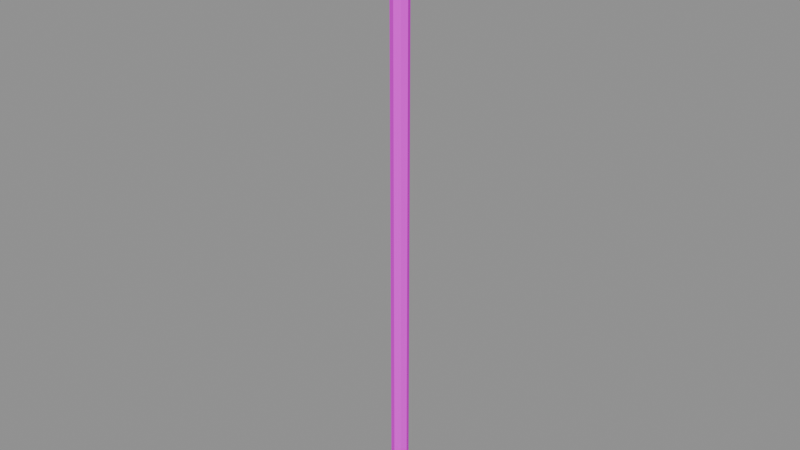 # Source: staff-source.blend  (saved by Blender 5.1.30; exported with 4.5.12 LTS)
import bpy
from mathutils import Matrix  # noqa: F401  (used for matrix-valued properties, if any)

bpy.ops.wm.read_factory_settings(use_empty=True)
scene = bpy.context.scene
scene.name = 'Scene'

# ---- images (referenced by path relative to the original .blend; pixels are not part of the script)
import os
ASSET_DIR = os.environ.get("B2B_ASSET_DIR", "")  # directory of the original .blend (textures are referenced by path, not embedded)
HERE = os.path.dirname(os.path.abspath(__file__))  # packed textures are extracted next to this script under _unpacked/

def load_image(name, relpath, width, height, colorspace="sRGB"):
    """Load a texture the original file referenced (path relative to the .blend, or extracted next to this script)."""
    p = next((c for c in (os.path.join(HERE, relpath), os.path.join(ASSET_DIR, relpath)) if relpath and os.path.exists(c)), "")
    if p:
        img = bpy.data.images.load(p, check_existing=True)
        img.name = name
    else:  # same state as the original file: an image datablock whose file is absent (Cycles renders it pink)
        img = bpy.data.images.new(name, width, height)
        img.source = "FILE"
        img.filepath = "//" + (relpath or name)
    img.colorspace_settings.name = colorspace
    return img
img_rowan_body_v01 = load_image('rowan_body_v01', 'rowan-body-v01.png', 1024, 1024, 'sRGB')

# ---- materials (node trees are filled in below, after node groups)
mat_mat_rowan_body_v01 = bpy.data.materials.new('mat_rowan_body_v01')
mat_mat_rowan_body_v01.use_backface_culling = True

# ---- material node trees
mat_mat_rowan_body_v01.use_nodes = True; mat_mat_rowan_body_v01.node_tree.nodes.clear()
_N = mat_mat_rowan_body_v01.node_tree.nodes; _L = mat_mat_rowan_body_v01.node_tree.links
n0 = _N.new('ShaderNodeBsdfPrincipled'); n0.name = 'Principled BSDF'; n0.location = (-200, 100)
n0.inputs[2].default_value = 1.0
n0.inputs[13].default_value = 0.0
n1 = _N.new('ShaderNodeOutputMaterial'); n1.name = 'Material Output'; n1.location = (200, 100)
n2 = _N.new('ShaderNodeTexImage'); n2.name = 'Image Texture'; n2.location = (0, 0)
n2.image = img_rowan_body_v01
n2.interpolation = 'Closest'
_L.new(n0.outputs[0], n1.inputs[0])
_L.new(n2.outputs[0], n0.inputs[0])
n1.is_active_output = True

# ---- meshes
me_staff_mesh = bpy.data.meshes.new('staff_mesh')
me_staff_mesh.from_pydata([(-0.575, -0.03, 0.13), (-0.5647, -0.05475, 0.13), (-0.54, -0.065, 0.13), (-0.5153, -0.05475, 0.13), (-0.505, -0.03, 0.13), (-0.5153, -0.005251, 0.13), (-0.54, 0.005, 0.13), (-0.5647, -0.005251, 0.13), (-0.575, -0.03, 2.62), (-0.5647, -0.05475, 2.62), (-0.54, -0.065, 2.62), (-0.5153, -0.05475, 2.62), (-0.505, -0.03, 2.62), (-0.5153, -0.005251, 2.62), (-0.54, 0.005, 2.62), (-0.5647, -0.005251, 2.62)], [], [(0, 1, 9, 8), (1, 2, 10, 9), (2, 3, 11, 10), (3, 4, 12, 11), (4, 5, 13, 12), (5, 6, 14, 13), (6, 7, 15, 14), (7, 0, 8, 15), (7, 6, 5, 4, 3, 2, 1, 0), (8, 9, 10, 11, 12, 13, 14, 15)])
_uv = me_staff_mesh.uv_layers.new(name='UVMap')
_uv.uv.foreach_set('vector', [0.501, 0.341, 0.532, 0.341, 0.532, 0.669, 0.501, 0.669, 0.532, 0.341, 0.563, 0.341, 0.563, 0.669, 0.532, 0.669, 0.563, 0.341, 0.594, 0.341, 0.594, 0.669, 0.563, 0.669, 0.594, 0.341, 0.625, 0.341, 0.625, 0.669, 0.594, 0.669, 0.625, 0.341, 0.656, 0.341, 0.656, 0.669, 0.625, 0.669, 0.656, 0.341, 0.687, 0.341, 0.687, 0.669, 0.656, 0.669, 0.687, 0.341, 0.718, 0.341, 0.718, 0.669, 0.687, 0.669, 0.718, 0.341, 0.749, 0.341, 0.749, 0.669, 0.718, 0.669, 0.718, 0.341, 0.687, 0.341, 0.656, 0.341, 0.749, 0.341, 0.749, 0.341, 0.749, 0.341, 0.749, 0.341, 0.749, 0.341, 0.749, 0.669, 0.749, 0.669, 0.749, 0.669, 0.749, 0.669, 0.749, 0.669, 0.656, 0.669, 0.687, 0.669, 0.718, 0.669])
me_staff_mesh.materials.append(mat_mat_rowan_body_v01)
me_staff_mesh.update()
me_staff_ring_0_22_mesh = bpy.data.meshes.new('staff_ring_0.22_mesh')
me_staff_ring_0_22_mesh.from_pydata([(0.052, -0.03, 0.22), (0.04207, 0.0005648, 0.22), (0.01607, 0.01945, 0.22), (-0.01607, 0.01945, 0.22), (-0.04207, 0.0005648, 0.22), (-0.052, -0.03, 0.22), (-0.04207, -0.06056, 0.22), (-0.01607, -0.07945, 0.22), (0.01607, -0.07945, 0.22), (0.04207, -0.06056, 0.22), (0.052, -0.03, 0.265), (0.04207, 0.0005648, 0.265), (0.01607, 0.01945, 0.265), (-0.01607, 0.01945, 0.265), (-0.04207, 0.0005648, 0.265), (-0.052, -0.03, 0.265), (-0.04207, -0.06056, 0.265), (-0.01607, -0.07945, 0.265), (0.01607, -0.07945, 0.265), (0.04207, -0.06056, 0.265)], [], [(0, 1, 11, 10), (1, 2, 12, 11), (2, 3, 13, 12), (3, 4, 14, 13), (4, 5, 15, 14), (5, 6, 16, 15), (6, 7, 17, 16), (7, 8, 18, 17), (8, 9, 19, 18), (9, 0, 10, 19), (9, 8, 7, 6, 5, 4, 3, 2, 1, 0), (10, 11, 12, 13, 14, 15, 16, 17, 18, 19)])
_uv = me_staff_ring_0_22_mesh.uv_layers.new(name='UVMap')
_uv.uv.foreach_set('vector', [0.875, 0.671, 0.8998, 0.671, 0.8998, 0.999, 0.875, 0.999, 0.8998, 0.671, 0.9246, 0.671, 0.9246, 0.999, 0.8998, 0.999, 0.9246, 0.671, 0.9494, 0.671, 0.9494, 0.999, 0.9246, 0.999, 0.9494, 0.671, 0.9742, 0.671, 0.9742, 0.999, 0.9494, 0.999, 0.9742, 0.671, 0.999, 0.671, 0.999, 0.999, 0.9742, 0.999, 0.751, 0.671, 0.7758, 0.671, 0.7758, 0.999, 0.751, 0.999, 0.7758, 0.671, 0.8006, 0.671, 0.8006, 0.999, 0.7758, 0.999, 0.8006, 0.671, 0.8254, 0.671, 0.8254, 0.999, 0.8006, 0.999, 0.8254, 0.671, 0.8502, 0.671, 0.8502, 0.999, 0.8254, 0.999, 0.8502, 0.671, 0.875, 0.671, 0.875, 0.999, 0.8502, 0.999, 0.999, 0.671, 0.999, 0.671, 0.999, 0.671, 0.999, 0.671, 0.999, 0.671, 0.9742, 0.671, 0.9494, 0.671, 0.9246, 0.671, 0.8998, 0.671, 0.999, 0.671, 0.999, 0.999, 0.8998, 0.999, 0.9246, 0.999, 0.9494, 0.999, 0.9742, 0.999, 0.999, 0.999, 0.999, 0.999, 0.999, 0.999, 0.999, 0.999, 0.999, 0.999])
me_staff_ring_0_22_mesh.materials.append(mat_mat_rowan_body_v01)
me_staff_ring_0_22_mesh.update()
me_staff_ring_2_5_mesh = bpy.data.meshes.new('staff_ring_2.5_mesh')
me_staff_ring_2_5_mesh.from_pydata([(0.052, -0.03, 2.5), (0.04207, 0.0005648, 2.5), (0.01607, 0.01945, 2.5), (-0.01607, 0.01945, 2.5), (-0.04207, 0.0005648, 2.5), (-0.052, -0.03, 2.5), (-0.04207, -0.06056, 2.5), (-0.01607, -0.07945, 2.5), (0.01607, -0.07945, 2.5), (0.04207, -0.06056, 2.5), (0.052, -0.03, 2.545), (0.04207, 0.0005648, 2.545), (0.01607, 0.01945, 2.545), (-0.01607, 0.01945, 2.545), (-0.04207, 0.0005648, 2.545), (-0.052, -0.03, 2.545), (-0.04207, -0.06056, 2.545), (-0.01607, -0.07945, 2.545), (0.01607, -0.07945, 2.545), (0.04207, -0.06056, 2.545)], [], [(0, 1, 11, 10), (1, 2, 12, 11), (2, 3, 13, 12), (3, 4, 14, 13), (4, 5, 15, 14), (5, 6, 16, 15), (6, 7, 17, 16), (7, 8, 18, 17), (8, 9, 19, 18), (9, 0, 10, 19), (9, 8, 7, 6, 5, 4, 3, 2, 1, 0), (10, 11, 12, 13, 14, 15, 16, 17, 18, 19)])
_uv = me_staff_ring_2_5_mesh.uv_layers.new(name='UVMap')
_uv.uv.foreach_set('vector', [0.875, 0.671, 0.8998, 0.671, 0.8998, 0.999, 0.875, 0.999, 0.8998, 0.671, 0.9246, 0.671, 0.9246, 0.999, 0.8998, 0.999, 0.9246, 0.671, 0.9494, 0.671, 0.9494, 0.999, 0.9246, 0.999, 0.9494, 0.671, 0.9742, 0.671, 0.9742, 0.999, 0.9494, 0.999, 0.9742, 0.671, 0.999, 0.671, 0.999, 0.999, 0.9742, 0.999, 0.751, 0.671, 0.7758, 0.671, 0.7758, 0.999, 0.751, 0.999, 0.7758, 0.671, 0.8006, 0.671, 0.8006, 0.999, 0.7758, 0.999, 0.8006, 0.671, 0.8254, 0.671, 0.8254, 0.999, 0.8006, 0.999, 0.8254, 0.671, 0.8502, 0.671, 0.8502, 0.999, 0.8254, 0.999, 0.8502, 0.671, 0.875, 0.671, 0.875, 0.999, 0.8502, 0.999, 0.999, 0.671, 0.999, 0.671, 0.999, 0.671, 0.999, 0.671, 0.999, 0.671, 0.9742, 0.671, 0.9494, 0.671, 0.9246, 0.671, 0.8998, 0.671, 0.999, 0.671, 0.999, 0.999, 0.8998, 0.999, 0.9246, 0.999, 0.9494, 0.999, 0.9742, 0.999, 0.999, 0.999, 0.999, 0.999, 0.999, 0.999, 0.999, 0.999, 0.999, 0.999])
me_staff_ring_2_5_mesh.materials.append(mat_mat_rowan_body_v01)
me_staff_ring_2_5_mesh.update()

# ---- objects
ob_staff = bpy.data.objects.new('staff', me_staff_mesh)
ob_staff_ring_0_22 = bpy.data.objects.new('staff_ring_0.22', me_staff_ring_0_22_mesh)
ob_staff_ring_2_5 = bpy.data.objects.new('staff_ring_2.5', me_staff_ring_2_5_mesh)
ob_item_root = bpy.data.objects.new('item_root', None)

# ---- transforms, parenting, visibility, modifiers, constraints
ob_staff.parent = ob_item_root
ob_staff.location = (0.3795, 0.02108, -0.8914)
ob_staff.scale = (0.7028, 0.7028, 0.7028)
ob_staff_ring_0_22.parent = ob_item_root
ob_staff_ring_0_22.location = (9.126e-10, 0.02108, -0.8914)
ob_staff_ring_0_22.scale = (0.7028, 0.7028, 0.7028)
ob_staff_ring_2_5.parent = ob_item_root
ob_staff_ring_2_5.location = (9.126e-10, 0.02108, -0.8914)
ob_staff_ring_2_5.scale = (0.7028, 0.7028, 0.7028)
ob_item_root.location = (0.0, 0.0, 0.0)

# ---- collection membership
scene.collection.objects.link(ob_staff)
scene.collection.objects.link(ob_staff_ring_0_22)
scene.collection.objects.link(ob_staff_ring_2_5)
scene.collection.objects.link(ob_item_root)

# ---- scene / render settings (as saved in the file)
scene.frame_start = 1; scene.frame_end = 250; scene.frame_set(1)
scene.render.engine = 'BLENDER_EEVEE_NEXT'
scene.render.bake_bias = 0.0
scene.render.bake_samples = 0
scene.cycles.sampling_pattern = 'TABULATED_SOBOL'
scene.eevee.use_volume_custom_range = False
bpy.context.view_layer.update()

# ---- added for rendering (the .blend has no active camera and no usable light): camera, sun + grey world if the file has none
cam_auto = bpy.data.cameras.new('AutoCamera')
cam_auto.lens = 50.0
cam_auto.sensor_width = 36.0
cam_auto.clip_end = 1000.0
ob_auto_camera = bpy.data.objects.new('AutoCamera', cam_auto)
scene.collection.objects.link(ob_auto_camera)
ob_auto_camera.location = (1.62183, -1.9462, 1.37246)
ob_auto_camera.rotation_euler = (1.09748, -7.21219e-08, 0.694738)
scene.camera = ob_auto_camera
light_auto_sun = bpy.data.lights.new('AutoSun', 'SUN')
light_auto_sun.energy = 3.0
light_auto_sun.angle = 0.0523599
ob_auto_sun = bpy.data.objects.new('AutoSun', light_auto_sun)
scene.collection.objects.link(ob_auto_sun)
ob_auto_sun.rotation_euler = (0.872665, 0.174533, 0.523599)
if scene.world is None:
    world_auto = bpy.data.worlds.new('AutoWorld')
    world_auto.color = (0.3, 0.3, 0.3)
    scene.world = world_auto
bpy.context.view_layer.update()
